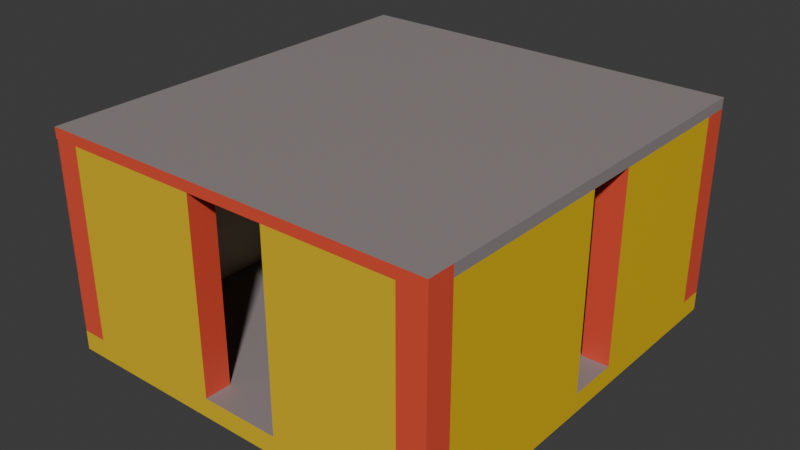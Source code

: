 # Source: extras.blend  (saved by Blender 5.1.29; exported with 4.5.12 LTS)
import bpy
from mathutils import Matrix  # noqa: F401  (used for matrix-valued properties, if any)

bpy.ops.wm.read_factory_settings(use_empty=True)
scene = bpy.context.scene
scene.name = 'Scene'

# ---- collections
col_collection = bpy.data.collections.new('Collection'); scene.collection.children.link(col_collection)

# ---- materials (node trees are filled in below, after node groups)
mat_material_001 = bpy.data.materials.new('Material.001')
mat_material_002 = bpy.data.materials.new('Material.002')
mat_material_003 = bpy.data.materials.new('Material.003')
mat_material_004 = bpy.data.materials.new('Material.004')

# ---- material node trees
mat_material_001.use_nodes = True; mat_material_001.node_tree.nodes.clear()
_N = mat_material_001.node_tree.nodes; _L = mat_material_001.node_tree.links
n0 = _N.new('ShaderNodeBsdfPrincipled'); n0.name = 'Principled BSDF'; n0.location = (-200, 100)
n0.inputs[0].default_value = (0.299, 0.2607, 0.2578, 1.0)
n1 = _N.new('ShaderNodeOutputMaterial'); n1.name = 'Material Output'; n1.location = (200, 100)
_L.new(n0.outputs[0], n1.inputs[0])
n1.is_active_output = True
mat_material_002.use_nodes = True; mat_material_002.node_tree.nodes.clear()
_N = mat_material_002.node_tree.nodes; _L = mat_material_002.node_tree.links
n0 = _N.new('ShaderNodeBsdfPrincipled'); n0.name = 'Principled BSDF'; n0.location = (-200, 100)
n0.inputs[0].default_value = (0.8, 0.5266, 0.01327, 1.0)
n1 = _N.new('ShaderNodeOutputMaterial'); n1.name = 'Material Output'; n1.location = (200, 100)
_L.new(n0.outputs[0], n1.inputs[0])
n1.is_active_output = True
mat_material_003.use_nodes = True; mat_material_003.node_tree.nodes.clear()
_N = mat_material_003.node_tree.nodes; _L = mat_material_003.node_tree.links
n0 = _N.new('ShaderNodeBsdfPrincipled'); n0.name = 'Principled BSDF'; n0.location = (-200, 100)
n0.inputs[0].default_value = (0.8, 0.08443, 0.04325, 1.0)
n1 = _N.new('ShaderNodeOutputMaterial'); n1.name = 'Material Output'; n1.location = (200, 100)
_L.new(n0.outputs[0], n1.inputs[0])
n1.is_active_output = True
mat_material_004.use_nodes = True; mat_material_004.node_tree.nodes.clear()
_N = mat_material_004.node_tree.nodes; _L = mat_material_004.node_tree.links
n0 = _N.new('ShaderNodeBsdfPrincipled'); n0.name = 'Principled BSDF'; n0.location = (-200, 100)
n0.inputs[0].default_value = (0.8, 0.7723, 0.5641, 1.0)
n1 = _N.new('ShaderNodeOutputMaterial'); n1.name = 'Material Output'; n1.location = (200, 100)
_L.new(n0.outputs[0], n1.inputs[0])
n1.is_active_output = True

# ---- world
world_world = bpy.data.worlds.new('World'); scene.world = world_world
world_world.use_nodes = True; world_world.node_tree.nodes.clear()
_N = world_world.node_tree.nodes; _L = world_world.node_tree.links
n0 = _N.new('ShaderNodeOutputWorld'); n0.name = 'World Output'; n0.location = (200, 100)
n1 = _N.new('ShaderNodeBackground'); n1.name = 'Background'; n1.location = (-200, 100)
n1.inputs[0].default_value = (0.05088, 0.05088, 0.05088, 1.0)
_L.new(n1.outputs[0], n0.inputs[0])
n0.is_active_output = True
world_world.color = (0.05088, 0.05088, 0.05088)
world_world.sun_shadow_jitter_overblur = 0.0

# ---- meshes
me_cube_001 = bpy.data.meshes.new('Cube.001')
me_cube_001.from_pydata([(-1.0, -1.0, -1.0), (-1.0, -1.0, 1.0), (-1.0, 1.0, -1.0), (-1.0, 1.0, 1.0), (1.0, -1.0, -1.0), (1.0, -1.0, 1.0), (1.0, 1.0, -1.0), (1.0, 1.0, 1.0), (-1.0, 0.8762, -1.0), (-1.0, 0.8762, 1.0), (1.0, 0.8762, -1.0), (1.0, 0.8762, 1.0), (-0.8739, 1.0, -1.0), (-0.8739, 1.0, 1.0), (-0.8739, -1.0, -1.0), (-0.8739, -1.0, 1.0), (-0.8739, 0.8762, 1.0), (-0.8739, 0.8762, -1.0), (-1.0, -0.8735, -1.0), (1.0, -0.8735, 1.0), (-1.0, -0.8735, 1.0), (1.0, -0.8735, -1.0), (-0.8739, -0.8735, 1.0), (-0.8739, -0.8735, -1.0), (0.8623, 1.0, 1.0), (0.8623, -1.0, -1.0), (0.8623, 0.8762, 1.0), (0.8623, 1.0, -1.0), (0.8623, -1.0, 1.0), (0.8623, 0.8762, -1.0), (0.8623, -0.8735, 1.0), (0.8623, -0.8735, -1.0), (-1.0, 0.209, 1.0), (1.0, 0.209, -1.0), (-1.0, 0.209, -1.0), (1.0, 0.209, 1.0), (-0.8739, 0.209, 1.0), (-0.8739, 0.209, -1.0), (0.8623, 0.209, -1.0), (0.8623, 0.209, 1.0), (-1.0, -0.03669, -1.0), (1.0, -0.03669, 1.0), (-0.8739, -0.03669, 1.0), (-0.8739, -0.03669, -1.0), (0.8623, -0.03669, -1.0), (0.8623, -0.03669, 1.0), (-1.0, -0.03669, 1.0), (1.0, -0.03669, -1.0), (0.2251, 1.0, -1.0), (0.2251, -1.0, 1.0), (0.2251, 0.8762, -1.0), (0.2251, -0.8735, -1.0), (0.2251, 1.0, 1.0), (0.2251, -1.0, -1.0), (0.2251, 0.8762, 1.0), (0.2251, -0.8735, 1.0), (0.2251, 0.209, -1.0), (0.2251, 0.209, 1.0), (0.2251, -0.03669, -1.0), (0.2251, -0.03669, 1.0), (-0.1743, 1.0, -1.0), (-0.1743, -1.0, 1.0), (-0.1743, 0.8762, -1.0), (-0.1743, -0.8735, -1.0), (-0.1743, 0.209, -1.0), (-0.1743, -0.03669, -1.0), (-0.1743, 1.0, 1.0), (-0.1743, -1.0, -1.0), (-0.1743, 0.8762, 1.0), (-0.1743, -0.8735, 1.0), (-0.1743, 0.209, 1.0), (-0.1743, -0.03669, 1.0), (-1.0, 0.8762, 20.34), (-1.0, 1.0, 20.34), (0.8623, 1.0, 20.34), (1.0, 1.0, 20.34), (1.0, -0.8735, 20.34), (1.0, -1.0, 20.34), (-0.8739, -1.0, 20.34), (-1.0, -1.0, 20.34), (-1.0, 0.209, 20.34), (1.0, 0.8762, 20.34), (0.8623, 0.8762, 20.34), (-0.8739, 1.0, 20.34), (-0.1743, -1.0, 20.34), (-0.8739, 0.8762, 20.34), (-0.8739, -0.8735, 20.34), (1.0, -0.03669, 20.34), (-1.0, -0.8735, 20.34), (-0.8739, -0.03669, 20.34), (0.8623, -0.8735, 20.34), (0.2251, 1.0, 20.34), (0.2251, 0.8762, 20.34), (0.8623, -1.0, 20.34), (0.2251, -0.8735, 20.34), (0.8623, -0.03669, 20.34), (1.0, 0.209, 20.34), (-0.8739, 0.209, 20.34), (0.8623, 0.209, 20.34), (-1.0, -0.03669, 20.34), (0.2251, -1.0, 20.34), (-0.1743, 1.0, 20.34), (-0.1743, 0.8762, 20.34), (-0.1743, -0.8735, 20.34), (1.0, -0.8735, 21.44), (1.0, -1.0, 21.44), (0.8623, -0.8735, 21.44), (0.8623, -1.0, 21.44), (-1.008, -0.8735, 20.34), (-1.008, -1.0, 20.34), (-1.008, -0.8735, 21.44), (-1.008, -1.0, 21.44), (0.8623, 0.9857, 20.34), (1.0, 0.9857, 20.34), (0.8623, 0.9857, 21.44), (1.0, 0.9857, 21.44), (-1.008, 0.9857, 20.34), (-1.008, 0.9857, 21.44), (0.8623, 1.001, 20.34), (1.0, 1.001, 20.34), (0.8623, 1.001, 21.44), (1.0, 1.001, 21.44), (-1.008, 1.001, 20.34), (-1.008, 1.001, 21.44)], [], [(8, 9, 3, 2), (27, 24, 7, 6), (21, 19, 5, 4), (14, 15, 1, 0), (31, 21, 4, 25), (15, 61, 84, 78), (35, 11, 81, 96), (27, 6, 10, 29), (6, 7, 11, 10), (34, 32, 9, 8), (2, 12, 17, 8), (22, 42, 89, 86), (42, 46, 99, 89), (18, 23, 14, 0), (67, 61, 15, 14), (2, 3, 13, 12), (40, 43, 23, 18), (71, 42, 22, 69), (0, 1, 20, 18), (5, 19, 76, 77), (44, 47, 21, 31), (47, 41, 19, 21), (58, 44, 31, 51), (28, 5, 77, 93), (4, 5, 28, 25), (52, 54, 92, 91), (13, 3, 73, 83), (48, 27, 29, 50), (51, 31, 25, 53), (48, 52, 24, 27), (20, 1, 79, 88), (50, 29, 38, 56), (10, 11, 35, 33), (29, 10, 33, 38), (55, 49, 100, 94), (68, 16, 36, 70), (8, 17, 37, 34), (40, 46, 32, 34), (18, 20, 46, 40), (35, 39, 45, 41), (56, 38, 44, 58), (33, 35, 41, 47), (38, 33, 47, 44), (36, 32, 46, 42), (70, 36, 42, 71), (34, 37, 43, 40), (39, 57, 59, 45), (64, 56, 58, 65), (26, 54, 57, 39), (62, 50, 56, 64), (60, 66, 52, 48), (63, 51, 53, 67), (60, 48, 50, 62), (65, 58, 51, 63), (45, 59, 55, 30), (25, 28, 49, 53), (19, 41, 87, 76), (54, 26, 82, 92), (43, 65, 63, 23), (12, 60, 62, 17), (23, 63, 67, 14), (12, 13, 66, 60), (17, 62, 64, 37), (37, 64, 65, 43), (57, 70, 71, 59), (54, 68, 70, 57), (59, 71, 69, 55), (53, 49, 61, 67), (55, 69, 61, 49), (52, 66, 68, 54), (86, 88, 79, 78), (83, 73, 72, 85), (101, 83, 85, 102), (103, 86, 78, 84), (89, 99, 88, 86), (87, 95, 90, 76), (93, 77, 105, 107), (75, 74, 82, 81), (81, 82, 98, 96), (85, 72, 80, 97), (90, 94, 100, 93), (74, 91, 92, 82), (30, 55, 94, 90), (36, 16, 85, 97), (1, 15, 78, 79), (49, 28, 93, 100), (45, 30, 90, 95), (9, 32, 80, 72), (26, 39, 98, 82), (39, 35, 96, 98), (66, 13, 83, 101), (46, 20, 88, 99), (11, 7, 75, 81), (3, 9, 72, 73), (16, 68, 102, 85), (24, 52, 91, 74), (61, 69, 103, 84), (69, 22, 86, 103), (41, 45, 95, 87), (68, 66, 101, 102), (32, 36, 97, 80), (7, 24, 74, 75), (104, 106, 107, 105), (106, 104, 115, 114), (77, 76, 104, 105), (90, 108, 116, 112), (108, 109, 111, 110), (90, 93, 109, 108), (93, 107, 111, 109), (107, 106, 110, 111), (115, 113, 119, 121), (112, 116, 122, 118), (76, 90, 112, 113), (110, 106, 114, 117), (108, 110, 117, 116), (104, 76, 113, 115), (119, 118, 120, 121), (120, 118, 122, 123), (114, 115, 121, 120), (117, 114, 120, 123), (116, 117, 123, 122), (113, 112, 118, 119)])
me_cube_001.polygons.foreach_set('material_index', [1, 1, 1, 1, 0, 1, 1, 0, 1, 1, 0, 3, 2, 0, 1, 1, 0, 0, 1, 2, 0, 1, 0, 2, 1, 2, 2, 0, 0, 1, 2, 0, 1, 0, 2, 0, 0, 1, 1, 0, 0, 1, 0, 0, 0, 0, 0, 0, 0, 0, 1, 0, 0, 0, 0, 1, 1, 3, 0, 0, 0, 1, 0, 0, 0, 0, 0, 1, 0, 0, 0, 0, 0, 0, 0, 0, 2, 0, 0, 0, 0, 0, 3, 3, 2, 1, 3, 1, 3, 2, 1, 1, 2, 2, 3, 1, 2, 3, 2, 2, 2, 2, 0, 0, 2, 0, 2, 0, 2, 0, 0, 0, 0, 0, 2, 0, 0, 0, 0, 0, 0, 0])
_uv = me_cube_001.uv_layers.new(name='UVMap')
_uv.uv.foreach_set('vector', [0.375, 0.2345, 0.625, 0.2345, 0.625, 0.25, 0.375, 0.25, 0.375, 0.4828, 0.625, 0.4828, 0.625, 0.5, 0.375, 0.5, 0.375, 0.7342, 0.625, 0.7342, 0.625, 0.75, 0.375, 0.75, 0.375, 0.9842, 0.625, 0.9842, 0.625, 1.0, 0.375, 1.0, 0.3578, 0.7342, 0.375, 0.7342, 0.375, 0.75, 0.3578, 0.75, 0.625, 0.9842, 0.625, 0.8968, 0.625, 0.8968, 0.625, 0.9842, 0.625, 0.5989, 0.625, 0.5155, 0.625, 0.5155, 0.625, 0.5989, 0.3578, 0.5, 0.375, 0.5, 0.375, 0.5155, 0.3578, 0.5155, 0.375, 0.5, 0.625, 0.5, 0.625, 0.5155, 0.375, 0.5155, 0.375, 0.1511, 0.625, 0.1511, 0.625, 0.2345, 0.375, 0.2345, 0.125, 0.5, 0.1408, 0.5, 0.1408, 0.5155, 0.125, 0.5155, 0.8592, 0.7342, 0.8592, 0.6296, 0.8592, 0.6296, 0.8592, 0.7342, 0.8592, 0.6296, 0.875, 0.6296, 0.875, 0.6296, 0.8592, 0.6296, 0.125, 0.7342, 0.1408, 0.7342, 0.1408, 0.75, 0.125, 0.75, 0.375, 0.8968, 0.625, 0.8968, 0.625, 0.9842, 0.375, 0.9842, 0.375, 0.25, 0.625, 0.25, 0.625, 0.2658, 0.375, 0.2658, 0.125, 0.6296, 0.1408, 0.6296, 0.1408, 0.7342, 0.125, 0.7342, 0.7718, 0.6296, 0.8592, 0.6296, 0.8592, 0.7342, 0.7718, 0.7342, 0.375, 0.0, 0.625, 0.0, 0.625, 0.01582, 0.375, 0.01582, 0.625, 0.75, 0.625, 0.7342, 0.625, 0.7342, 0.625, 0.75, 0.3578, 0.6296, 0.375, 0.6296, 0.375, 0.7342, 0.3578, 0.7342, 0.375, 0.6296, 0.625, 0.6296, 0.625, 0.7342, 0.375, 0.7342, 0.2781, 0.6296, 0.3578, 0.6296, 0.3578, 0.7342, 0.2781, 0.7342, 0.625, 0.7672, 0.625, 0.75, 0.625, 0.75, 0.625, 0.7672, 0.375, 0.75, 0.625, 0.75, 0.625, 0.7672, 0.375, 0.7672, 0.7219, 0.5, 0.7219, 0.5155, 0.7219, 0.5155, 0.7219, 0.5, 0.625, 0.2658, 0.625, 0.25, 0.625, 0.25, 0.625, 0.2658, 0.2781, 0.5, 0.3578, 0.5, 0.3578, 0.5155, 0.2781, 0.5155, 0.2781, 0.7342, 0.3578, 0.7342, 0.3578, 0.75, 0.2781, 0.75, 0.375, 0.4031, 0.625, 0.4031, 0.625, 0.4828, 0.375, 0.4828, 0.625, 0.01582, 0.625, 0.0, 0.625, 0.0, 0.625, 0.01582, 0.2781, 0.5155, 0.3578, 0.5155, 0.3578, 0.5989, 0.2781, 0.5989, 0.375, 0.5155, 0.625, 0.5155, 0.625, 0.5989, 0.375, 0.5989, 0.3578, 0.5155, 0.375, 0.5155, 0.375, 0.5989, 0.3578, 0.5989, 0.7219, 0.7342, 0.7219, 0.75, 0.7219, 0.75, 0.7219, 0.7342, 0.7718, 0.5155, 0.8592, 0.5155, 0.8592, 0.5989, 0.7718, 0.5989, 0.125, 0.5155, 0.1408, 0.5155, 0.1408, 0.5989, 0.125, 0.5989, 0.375, 0.1204, 0.625, 0.1204, 0.625, 0.1511, 0.375, 0.1511, 0.375, 0.01582, 0.625, 0.01582, 0.625, 0.1204, 0.375, 0.1204, 0.625, 0.5989, 0.6422, 0.5989, 0.6422, 0.6296, 0.625, 0.6296, 0.2781, 0.5989, 0.3578, 0.5989, 0.3578, 0.6296, 0.2781, 0.6296, 0.375, 0.5989, 0.625, 0.5989, 0.625, 0.6296, 0.375, 0.6296, 0.3578, 0.5989, 0.375, 0.5989, 0.375, 0.6296, 0.3578, 0.6296, 0.8592, 0.5989, 0.875, 0.5989, 0.875, 0.6296, 0.8592, 0.6296, 0.7718, 0.5989, 0.8592, 0.5989, 0.8592, 0.6296, 0.7718, 0.6296, 0.125, 0.5989, 0.1408, 0.5989, 0.1408, 0.6296, 0.125, 0.6296, 0.6422, 0.5989, 0.7219, 0.5989, 0.7219, 0.6296, 0.6422, 0.6296, 0.2282, 0.5989, 0.2781, 0.5989, 0.2781, 0.6296, 0.2282, 0.6296, 0.6422, 0.5155, 0.7219, 0.5155, 0.7219, 0.5989, 0.6422, 0.5989, 0.2282, 0.5155, 0.2781, 0.5155, 0.2781, 0.5989, 0.2282, 0.5989, 0.375, 0.3532, 0.625, 0.3532, 0.625, 0.4031, 0.375, 0.4031, 0.2282, 0.7342, 0.2781, 0.7342, 0.2781, 0.75, 0.2282, 0.75, 0.2282, 0.5, 0.2781, 0.5, 0.2781, 0.5155, 0.2282, 0.5155, 0.2282, 0.6296, 0.2781, 0.6296, 0.2781, 0.7342, 0.2282, 0.7342, 0.6422, 0.6296, 0.7219, 0.6296, 0.7219, 0.7342, 0.6422, 0.7342, 0.375, 0.7672, 0.625, 0.7672, 0.625, 0.8469, 0.375, 0.8469, 0.625, 0.7342, 0.625, 0.6296, 0.625, 0.6296, 0.625, 0.7342, 0.7219, 0.5155, 0.6422, 0.5155, 0.6422, 0.5155, 0.7219, 0.5155, 0.1408, 0.6296, 0.2282, 0.6296, 0.2282, 0.7342, 0.1408, 0.7342, 0.1408, 0.5, 0.2282, 0.5, 0.2282, 0.5155, 0.1408, 0.5155, 0.1408, 0.7342, 0.2282, 0.7342, 0.2282, 0.75, 0.1408, 0.75, 0.375, 0.2658, 0.625, 0.2658, 0.625, 0.3532, 0.375, 0.3532, 0.1408, 0.5155, 0.2282, 0.5155, 0.2282, 0.5989, 0.1408, 0.5989, 0.1408, 0.5989, 0.2282, 0.5989, 0.2282, 0.6296, 0.1408, 0.6296, 0.7219, 0.5989, 0.7718, 0.5989, 0.7718, 0.6296, 0.7219, 0.6296, 0.7219, 0.5155, 0.7718, 0.5155, 0.7718, 0.5989, 0.7219, 0.5989, 0.7219, 0.6296, 0.7718, 0.6296, 0.7718, 0.7342, 0.7219, 0.7342, 0.375, 0.8469, 0.625, 0.8469, 0.625, 0.8968, 0.375, 0.8968, 0.7219, 0.7342, 0.7718, 0.7342, 0.7718, 0.75, 0.7219, 0.75, 0.7219, 0.5, 0.7718, 0.5, 0.7718, 0.5155, 0.7219, 0.5155, 0.8592, 0.7342, 0.875, 0.7342, 0.875, 0.75, 0.8592, 0.75, 0.8592, 0.5, 0.875, 0.5, 0.875, 0.5155, 0.8592, 0.5155, 0.7718, 0.5, 0.8592, 0.5, 0.8592, 0.5155, 0.7718, 0.5155, 0.7718, 0.7342, 0.8592, 0.7342, 0.8592, 0.75, 0.7718, 0.75, 0.8592, 0.6296, 0.875, 0.6296, 0.875, 0.7342, 0.8592, 0.7342, 0.625, 0.6296, 0.6422, 0.6296, 0.6422, 0.7342, 0.625, 0.7342, 0.625, 0.7672, 0.625, 0.75, 0.625, 0.75, 0.625, 0.7672, 0.625, 0.5, 0.6422, 0.5, 0.6422, 0.5155, 0.625, 0.5155, 0.625, 0.5155, 0.6422, 0.5155, 0.6422, 0.5989, 0.625, 0.5989, 0.8592, 0.5155, 0.875, 0.5155, 0.875, 0.5989, 0.8592, 0.5989, 0.6422, 0.7342, 0.7219, 0.7342, 0.7219, 0.75, 0.6422, 0.75, 0.6422, 0.5, 0.7219, 0.5, 0.7219, 0.5155, 0.6422, 0.5155, 0.6422, 0.7342, 0.7219, 0.7342, 0.7219, 0.7342, 0.6422, 0.7342, 0.8592, 0.5989, 0.8592, 0.5155, 0.8592, 0.5155, 0.8592, 0.5989, 0.625, 1.0, 0.625, 0.9842, 0.625, 0.9842, 0.625, 1.0, 0.625, 0.8469, 0.625, 0.7672, 0.625, 0.7672, 0.625, 0.8469, 0.6422, 0.6296, 0.6422, 0.7342, 0.6422, 0.7342, 0.6422, 0.6296, 0.625, 0.2345, 0.625, 0.1511, 0.625, 0.1511, 0.625, 0.2345, 0.6422, 0.5155, 0.6422, 0.5989, 0.6422, 0.5989, 0.6422, 0.5155, 0.6422, 0.5989, 0.625, 0.5989, 0.625, 0.5989, 0.6422, 0.5989, 0.625, 0.3532, 0.625, 0.2658, 0.625, 0.2658, 0.625, 0.3532, 0.625, 0.1204, 0.625, 0.01582, 0.625, 0.01582, 0.625, 0.1204, 0.625, 0.5155, 0.625, 0.5, 0.625, 0.5, 0.625, 0.5155, 0.625, 0.25, 0.625, 0.2345, 0.625, 0.2345, 0.625, 0.25, 0.8592, 0.5155, 0.7718, 0.5155, 0.7718, 0.5155, 0.8592, 0.5155, 0.625, 0.4828, 0.625, 0.4031, 0.625, 0.4031, 0.625, 0.4828, 0.7718, 0.75, 0.7718, 0.7342, 0.7718, 0.7342, 0.7718, 0.75, 0.7718, 0.7342, 0.8592, 0.7342, 0.8592, 0.7342, 0.7718, 0.7342, 0.625, 0.6296, 0.6422, 0.6296, 0.6422, 0.6296, 0.625, 0.6296, 0.7718, 0.5155, 0.7718, 0.5, 0.7718, 0.5, 0.7718, 0.5155, 0.875, 0.5989, 0.8592, 0.5989, 0.8592, 0.5989, 0.875, 0.5989, 0.625, 0.5, 0.625, 0.4828, 0.625, 0.4828, 0.625, 0.5, 0.625, 0.7342, 0.6422, 0.7342, 0.6422, 0.75, 0.625, 0.75, 0.6422, 0.7342, 0.625, 0.7342, 0.625, 0.7342, 0.6422, 0.7342, 0.625, 0.75, 0.625, 0.7342, 0.625, 0.7342, 0.625, 0.75, 0.6422, 0.7342, 0.6422, 0.7342, 0.6422, 0.7342, 0.6422, 0.7342, 0.6422, 0.7342, 0.6422, 0.75, 0.6422, 0.75, 0.6422, 0.7342, 0.6422, 0.7342, 0.6422, 0.75, 0.6422, 0.75, 0.6422, 0.7342, 0.625, 0.7672, 0.625, 0.7672, 0.625, 0.7672, 0.625, 0.7672, 0.6422, 0.75, 0.6422, 0.7342, 0.6422, 0.7342, 0.6422, 0.75, 0.625, 0.7342, 0.625, 0.7342, 0.625, 0.7342, 0.625, 0.7342, 0.6422, 0.7342, 0.6422, 0.7342, 0.6422, 0.7342, 0.6422, 0.7342, 0.625, 0.7342, 0.6422, 0.7342, 0.6422, 0.7342, 0.625, 0.7342, 0.6422, 0.7342, 0.6422, 0.7342, 0.6422, 0.7342, 0.6422, 0.7342, 0.6422, 0.7342, 0.6422, 0.7342, 0.6422, 0.7342, 0.6422, 0.7342, 0.625, 0.7342, 0.625, 0.7342, 0.625, 0.7342, 0.625, 0.7342, 0.625, 0.7342, 0.6422, 0.7342, 0.6422, 0.7342, 0.625, 0.7342, 0.6422, 0.7342, 0.6422, 0.7342, 0.6422, 0.7342, 0.6422, 0.7342, 0.6422, 0.7342, 0.625, 0.7342, 0.625, 0.7342, 0.6422, 0.7342, 0.6422, 0.7342, 0.6422, 0.7342, 0.6422, 0.7342, 0.6422, 0.7342, 0.6422, 0.7342, 0.6422, 0.7342, 0.6422, 0.7342, 0.6422, 0.7342, 0.625, 0.7342, 0.6422, 0.7342, 0.6422, 0.7342, 0.625, 0.7342])
me_cube_001.materials.append(mat_material_001)
me_cube_001.materials.append(mat_material_002)
me_cube_001.materials.append(mat_material_003)
me_cube_001.materials.append(mat_material_004)
me_cube_001.update()

# ---- objects
ob_cube = bpy.data.objects.new('Cube', me_cube_001)

# ---- transforms, parenting, visibility, modifiers, constraints
ob_cube.location = (0.0, 0.0, 0.0)
ob_cube.scale = (6.685, 7.105, 0.3301)

# ---- collection membership
col_collection.objects.link(ob_cube)

# ---- scene / render settings (as saved in the file)
scene.frame_start = 1; scene.frame_end = 250; scene.frame_set(1)
scene.render.engine = 'BLENDER_EEVEE_NEXT'
scene.render.bake_bias = 0.0
scene.render.bake_samples = 0
scene.cycles.sampling_pattern = 'TABULATED_SOBOL'
scene.eevee.use_volume_custom_range = False
bpy.context.view_layer.update()

# ---- added for rendering (the .blend has no active camera and no usable light): camera, sun
cam_auto = bpy.data.cameras.new('AutoCamera')
cam_auto.lens = 50.0
cam_auto.sensor_width = 36.0
cam_auto.clip_end = 1000.0
ob_auto_camera = bpy.data.objects.new('AutoCamera', cam_auto)
scene.collection.objects.link(ob_auto_camera)
ob_auto_camera.location = (19.3163, -23.2075, 18.8463)
ob_auto_camera.rotation_euler = (1.09748, -7.21219e-08, 0.694738)
scene.camera = ob_auto_camera
light_auto_sun = bpy.data.lights.new('AutoSun', 'SUN')
light_auto_sun.energy = 3.0
light_auto_sun.angle = 0.0523599
ob_auto_sun = bpy.data.objects.new('AutoSun', light_auto_sun)
scene.collection.objects.link(ob_auto_sun)
ob_auto_sun.rotation_euler = (0.872665, 0.174533, 0.523599)
bpy.context.view_layer.update()

